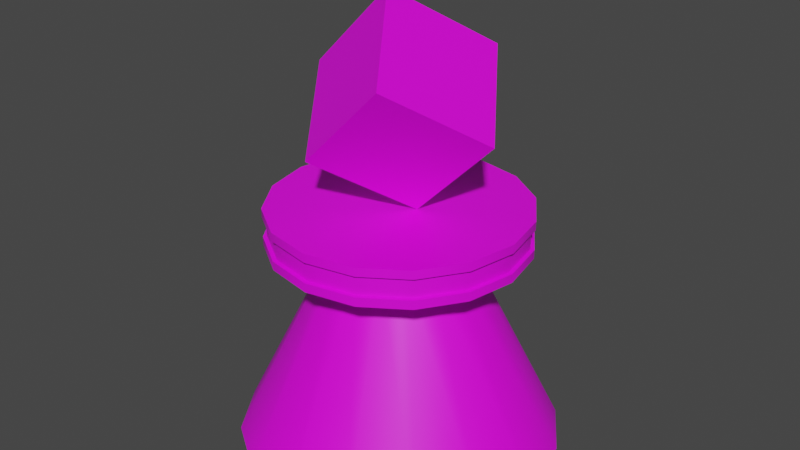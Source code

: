 # Source: PlayerPieceGreen.blend  (saved by Blender 3.6.11; exported with 4.5.12 LTS)
import bpy
from mathutils import Matrix  # noqa: F401  (used for matrix-valued properties, if any)

bpy.ops.wm.read_factory_settings(use_empty=True)
scene = bpy.context.scene
scene.name = 'Scene'

# ---- collections
col_collection = bpy.data.collections.new('Collection'); scene.collection.children.link(col_collection)

# ---- images (referenced by path relative to the original .blend; pixels are not part of the script)
import os
ASSET_DIR = os.environ.get("B2B_ASSET_DIR", "")  # directory of the original .blend (textures are referenced by path, not embedded)
HERE = os.path.dirname(os.path.abspath(__file__))  # packed textures are extracted next to this script under _unpacked/

def load_image(name, relpath, width, height, colorspace="sRGB"):
    """Load a texture the original file referenced (path relative to the .blend, or extracted next to this script)."""
    p = next((c for c in (os.path.join(HERE, relpath), os.path.join(ASSET_DIR, relpath)) if relpath and os.path.exists(c)), "")
    if p:
        img = bpy.data.images.load(p, check_existing=True)
        img.name = name
    else:  # same state as the original file: an image datablock whose file is absent (Cycles renders it pink)
        img = bpy.data.images.new(name, width, height)
        img.source = "FILE"
        img.filepath = "//" + (relpath or name)
    img.colorspace_settings.name = colorspace
    return img
img_lowpoly_tex_png = load_image('Lowpoly_tex.png', '_Textures/Lowpoly_tex.png', 1024, 1024, 'sRGB')

# ---- materials (node trees are filled in below, after node groups)
mat_matplayerpiecegreen = bpy.data.materials.new('MatPlayerPieceGreen')
mat_matplayerpiecegreen.use_transparent_shadow = False

# ---- node groups
ng_auto_smooth = bpy.data.node_groups.new('Auto Smooth', 'GeometryNodeTree')
_s = ng_auto_smooth.interface.new_socket(name='Geometry', in_out='OUTPUT', socket_type='NodeSocketGeometry')
_s = ng_auto_smooth.interface.new_socket(name='Geometry', in_out='INPUT', socket_type='NodeSocketGeometry')
_s = ng_auto_smooth.interface.new_socket(name='Angle', in_out='INPUT', socket_type='NodeSocketFloat')
_s.subtype = 'ANGLE'
_s.min_value = 0.0
_s.max_value = 3.142
ng_auto_smooth.is_modifier = True
_N = ng_auto_smooth.nodes; _L = ng_auto_smooth.links
n0 = _N.new('NodeGroupOutput'); n0.name = 'Group Output'; n0.location = (480, -100)
n1 = _N.new('NodeGroupInput'); n1.name = 'Group Input'; n1.location = (-420, -300)
n2 = _N.new('NodeGroupInput'); n2.name = 'Group Input.001'; n2.location = (-60, -100)
n3 = _N.new('GeometryNodeSetShadeSmooth'); n3.name = 'Set Shade Smooth'; n3.location = (120, -100)
n3.domain = 'EDGE'
n4 = _N.new('GeometryNodeSetShadeSmooth'); n4.name = 'Set Shade Smooth.001'; n4.location = (300, -100)
n5 = _N.new('GeometryNodeInputMeshEdgeAngle'); n5.name = 'Edge Angle'; n5.location = (-420, -220)
n6 = _N.new('GeometryNodeInputEdgeSmooth'); n6.name = 'Is Edge Smooth'; n6.location = (-60, -160)
n7 = _N.new('GeometryNodeInputShadeSmooth'); n7.name = 'Is Face Smooth'; n7.location = (-240, -340)
n8 = _N.new('FunctionNodeBooleanMath'); n8.name = 'Boolean Math'; n8.location = (-60, -220)
n9 = _N.new('FunctionNodeCompare'); n9.name = 'Compare'; n9.location = (-240, -180)
n9.operation = 'LESS_EQUAL'
_L.new(n5.outputs[0], n9.inputs[0])
_L.new(n4.outputs[0], n0.inputs[0])
_L.new(n1.outputs[1], n9.inputs[1])
_L.new(n9.outputs[0], n8.inputs[0])
_L.new(n7.outputs[0], n8.inputs[1])
_L.new(n2.outputs[0], n3.inputs[0])
_L.new(n6.outputs[0], n3.inputs[1])
_L.new(n3.outputs[0], n4.inputs[0])
_L.new(n8.outputs[0], n3.inputs[2])
n0.is_active_output = True

# ---- material node trees
mat_matplayerpiecegreen.use_nodes = True; mat_matplayerpiecegreen.node_tree.nodes.clear()
_N = mat_matplayerpiecegreen.node_tree.nodes; _L = mat_matplayerpiecegreen.node_tree.links
n0 = _N.new('ShaderNodeBsdfPrincipled'); n0.name = 'Principled BSDF'; n0.location = (10, 300)
n0.distribution = 'GGX'
n0.subsurface_method = 'RANDOM_WALK_SKIN'
n0.inputs[3].default_value = 1.45
n0.inputs[27].default_value = (0.0, 0.0, 0.0, 1.0)
n0.inputs[28].default_value = 1.0
n1 = _N.new('ShaderNodeOutputMaterial'); n1.name = 'Material Output'; n1.location = (300, 300)
n2 = _N.new('ShaderNodeTexImage'); n2.name = 'Image Texture'; n2.location = (-311, 299)
n2.image = img_lowpoly_tex_png
_L.new(n0.outputs[0], n1.inputs[0])
_L.new(n2.outputs[0], n0.inputs[0])
n1.is_active_output = True

# ---- world
world_world = bpy.data.worlds.new('World'); scene.world = world_world
world_world.use_nodes = True; world_world.node_tree.nodes.clear()
_N = world_world.node_tree.nodes; _L = world_world.node_tree.links
n0 = _N.new('ShaderNodeOutputWorld'); n0.name = 'World Output'; n0.location = (300, 300)
n1 = _N.new('ShaderNodeBackground'); n1.name = 'Background'; n1.location = (10, 300)
n1.inputs[0].default_value = (0.05088, 0.05088, 0.05088, 1.0)
_L.new(n1.outputs[0], n0.inputs[0])
n0.is_active_output = True
world_world.color = (0.05088, 0.05088, 0.05088)
world_world.use_sun_shadow = False
world_world.sun_shadow_jitter_overblur = 0.0

# ---- meshes
me_cylinder_001 = bpy.data.meshes.new('Cylinder.001')
me_cylinder_001.from_pydata([(0.0, 0.6849, -0.002004), (-8.808e-09, 0.2539, 0.8791), (0.2621, 0.6328, -0.002004), (0.09717, 0.2346, 0.8791), (0.4843, 0.4843, -0.002004), (0.1796, 0.1796, 0.8791), (0.6328, 0.2621, -0.002004), (0.2346, 0.09717, 0.8791), (0.6849, -1.399e-16, -0.002004), (0.2539, -3.057e-09, 0.8791), (0.6328, -0.2621, -0.002004), (0.2346, -0.09717, 0.8791), (0.4843, -0.4843, -0.002004), (0.1796, -0.1796, 0.8791), (0.2621, -0.6328, -0.002004), (0.09717, -0.2346, 0.8791), (0.0, -0.6849, -0.002004), (-8.808e-09, -0.2539, 0.8791), (-0.2621, -0.6328, -0.002004), (-0.09717, -0.2346, 0.8791), (-0.4843, -0.4843, -0.002004), (-0.1796, -0.1796, 0.8791), (-0.6328, -0.2621, -0.002004), (-0.2346, -0.09717, 0.8791), (-0.6849, -1.399e-16, -0.002004), (-0.2539, -3.057e-09, 0.8791), (-0.6328, 0.2621, -0.002004), (-0.2346, 0.09717, 0.8791), (-0.4843, 0.4843, -0.002004), (-0.1796, 0.1796, 0.8791), (-0.2621, 0.6328, -0.002004), (-0.09717, 0.2346, 0.8791), (-0.1623, -0.3511, 1.288), (0.1887, -0.3511, 1.639), (-0.4106, -1.327e-08, 1.536), (-0.05952, 1.076e-08, 1.887), (0.08589, -1.327e-08, 1.039), (0.4369, 1.076e-08, 1.39), (-0.1623, 0.3511, 1.288), (0.1887, 0.3511, 1.639), (-2.306e-08, 0.5404, 0.8791), (-2.306e-08, 0.5404, 1.039), (0.2068, 0.4993, 0.8791), (0.2068, 0.4993, 1.039), (0.3821, 0.3821, 0.8791), (0.3821, 0.3821, 1.039), (0.4993, 0.2068, 0.8791), (0.4993, 0.2068, 1.039), (0.5404, -2.361e-08, 0.8791), (0.5404, -3.854e-08, 1.039), (0.4993, -0.2068, 0.8791), (0.4993, -0.2068, 1.039), (0.3821, -0.3821, 0.8791), (0.3821, -0.3821, 1.039), (0.2068, -0.4993, 0.8791), (0.2068, -0.4993, 1.039), (-2.306e-08, -0.5404, 0.8791), (-2.306e-08, -0.5404, 1.039), (-0.2068, -0.4993, 0.8791), (-0.2068, -0.4993, 1.039), (-0.3821, -0.3821, 0.8791), (-0.3821, -0.3821, 1.039), (-0.4993, -0.2068, 0.8791), (-0.4993, -0.2068, 1.039), (-0.5404, -6.954e-08, 0.8791), (-0.5404, -5.002e-08, 1.039), (-0.4993, 0.2068, 0.8791), (-0.4993, 0.2068, 1.039), (-0.3821, 0.3821, 0.8791), (-0.3821, 0.3821, 1.039), (-0.2068, 0.4993, 0.8791), (-0.2068, 0.4993, 1.039), (-2.653e-09, -4.211e-08, 0.8791), (-2.306e-08, -3.662e-08, 1.039), (-2.306e-08, 0.5404, 0.9167), (-2.306e-08, 0.5404, 1.002), (0.2068, 0.4993, 1.002), (0.2068, 0.4993, 0.9167), (0.3821, 0.3821, 1.002), (0.3821, 0.3821, 0.9167), (0.4993, 0.2068, 1.002), (0.4993, 0.2068, 0.9167), (0.5404, -1.941e-08, 1.002), (0.5404, -2.233e-08, 0.9167), (0.4993, -0.2068, 1.002), (0.4993, -0.2068, 0.9167), (0.3821, -0.3821, 1.002), (0.3821, -0.3821, 0.9167), (0.2068, -0.4993, 1.002), (0.2068, -0.4993, 0.9167), (-4.348e-08, -0.5404, 1.002), (-2.306e-08, -0.5404, 0.9167), (-0.2068, -0.4993, 1.002), (-0.2068, -0.4993, 0.9167), (-0.3821, -0.3821, 1.002), (-0.3821, -0.3821, 0.9167), (-0.4993, -0.2068, 1.002), (-0.4993, -0.2068, 0.9167), (-0.5404, -5.13e-08, 1.002), (-0.5404, -5.326e-08, 0.9167), (-0.4993, 0.2068, 1.002), (-0.4993, 0.2068, 0.9167), (-0.3821, 0.3821, 1.002), (-0.3821, 0.3821, 0.9167), (-0.2068, 0.4993, 1.002), (-0.2068, 0.4993, 0.9167), (-2.306e-08, 0.5244, 0.9179), (-2.306e-08, 0.5244, 1.001), (0.2007, 0.4845, 1.001), (0.2007, 0.4845, 0.9179), (0.3708, 0.3708, 1.001), (0.3708, 0.3708, 0.9179), (0.4845, 0.2007, 1.001), (0.4845, 0.2007, 0.9179), (0.5244, -2e-08, 1.001), (0.5244, -2.283e-08, 0.9179), (0.4845, -0.2007, 1.001), (0.4845, -0.2007, 0.9179), (0.3708, -0.3708, 1.001), (0.3708, -0.3708, 0.9179), (0.2007, -0.4845, 1.001), (0.2007, -0.4845, 0.9179), (-2.653e-09, -0.5244, 1.001), (-4.348e-08, -0.5244, 0.9179), (-0.2007, -0.4845, 1.001), (-0.2007, -0.4845, 0.9179), (-0.3708, -0.3708, 1.001), (-0.3708, -0.3708, 0.9179), (-0.4845, -0.2007, 1.001), (-0.4845, -0.2007, 0.9179), (-0.5244, -5.08e-08, 1.001), (-0.5244, -5.235e-08, 0.9179), (-0.4845, 0.2007, 1.001), (-0.4845, 0.2007, 0.9179), (-0.3708, 0.3708, 1.001), (-0.3708, 0.3708, 0.9179), (-0.2007, 0.4845, 1.001), (-0.2007, 0.4845, 0.9179)], [], [(0, 1, 3, 2), (2, 3, 5, 4), (4, 5, 7, 6), (6, 7, 9, 8), (8, 9, 11, 10), (10, 11, 13, 12), (12, 13, 15, 14), (14, 15, 17, 16), (16, 17, 19, 18), (18, 19, 21, 20), (20, 21, 23, 22), (22, 23, 25, 24), (24, 25, 27, 26), (26, 27, 29, 28), (28, 29, 31, 30), (30, 31, 1, 0), (32, 33, 35, 34), (34, 35, 39, 38), (38, 39, 37, 36), (36, 37, 33, 32), (34, 38, 36, 32), (39, 35, 33, 37), (75, 41, 43, 76), (76, 43, 45, 78), (78, 45, 47, 80), (80, 47, 49, 82), (82, 49, 51, 84), (84, 51, 53, 86), (86, 53, 55, 88), (88, 55, 57, 90), (90, 57, 59, 92), (92, 59, 61, 94), (94, 61, 63, 96), (96, 63, 65, 98), (98, 65, 67, 100), (100, 67, 69, 102), (73, 61, 59, 57), (102, 69, 71, 104), (104, 71, 41, 75), (72, 48, 50, 52), (72, 44, 46, 48), (72, 56, 58, 60), (68, 72, 64, 66), (70, 40, 72, 68), (56, 72, 52, 54), (64, 72, 60, 62), (40, 42, 44, 72), (73, 65, 63, 61), (73, 69, 67, 65), (45, 73, 49, 47), (41, 71, 69, 73), (49, 73, 53, 51), (53, 73, 57, 55), (43, 41, 73, 45), (70, 105, 74, 40), (77, 74, 106, 109), (68, 103, 105, 70), (102, 104, 136, 134), (66, 101, 103, 68), (91, 89, 121, 123), (64, 99, 101, 66), (76, 78, 110, 108), (62, 97, 99, 64), (105, 103, 135, 137), (60, 95, 97, 62), (90, 92, 124, 122), (58, 93, 95, 60), (79, 77, 109, 111), (56, 91, 93, 58), (104, 75, 107, 136), (54, 89, 91, 56), (93, 91, 123, 125), (52, 87, 89, 54), (78, 80, 112, 110), (50, 85, 87, 52), (74, 105, 137, 106), (48, 83, 85, 50), (92, 94, 126, 124), (46, 81, 83, 48), (81, 79, 111, 113), (44, 79, 81, 46), (95, 93, 125, 127), (42, 77, 79, 44), (80, 82, 114, 112), (40, 74, 77, 42), (94, 96, 128, 126), (137, 136, 107, 106), (135, 134, 136, 137), (133, 132, 134, 135), (131, 130, 132, 133), (129, 128, 130, 131), (127, 126, 128, 129), (125, 124, 126, 127), (123, 122, 124, 125), (121, 120, 122, 123), (119, 118, 120, 121), (117, 116, 118, 119), (115, 114, 116, 117), (113, 112, 114, 115), (111, 110, 112, 113), (109, 108, 110, 111), (106, 107, 108, 109), (88, 90, 122, 120), (103, 101, 133, 135), (75, 76, 108, 107), (89, 87, 119, 121), (100, 102, 134, 132), (86, 88, 120, 118), (101, 99, 131, 133), (87, 85, 117, 119), (98, 100, 132, 130), (84, 86, 118, 116), (99, 97, 129, 131), (85, 83, 115, 117), (96, 98, 130, 128), (82, 84, 116, 114), (97, 95, 127, 129), (83, 81, 113, 115)])
me_cylinder_001.polygons.foreach_set('use_smooth', [True] * 118)
_uv = me_cylinder_001.uv_layers.new(name='UVMap')
_uv.uv.foreach_set('vector', [0.8626, 0.9688, 0.8685, 0.9673, 0.8686, 0.9678, 0.8629, 0.97, 0.8625, 0.9759, 0.868, 0.9775, 0.868, 0.978, 0.8624, 0.9775, 0.8624, 0.9775, 0.868, 0.978, 0.868, 0.9786, 0.8624, 0.9791, 0.8624, 0.9791, 0.868, 0.9786, 0.868, 0.9792, 0.8624, 0.9807, 0.8624, 0.9807, 0.868, 0.9792, 0.868, 0.9797, 0.8625, 0.9818, 0.8686, 0.9813, 0.8701, 0.9761, 0.8706, 0.9761, 0.8701, 0.9812, 0.8701, 0.9812, 0.8706, 0.9761, 0.8712, 0.9761, 0.8718, 0.9812, 0.8718, 0.9812, 0.8712, 0.9761, 0.8718, 0.9761, 0.8733, 0.9813, 0.8625, 0.97, 0.868, 0.9722, 0.868, 0.9726, 0.8624, 0.9712, 0.8624, 0.9712, 0.868, 0.9726, 0.868, 0.9732, 0.8624, 0.9727, 0.8624, 0.9727, 0.868, 0.9732, 0.868, 0.9738, 0.8624, 0.9744, 0.8624, 0.9744, 0.868, 0.9738, 0.868, 0.9744, 0.8625, 0.9759, 0.8629, 0.9629, 0.8686, 0.9651, 0.8685, 0.9656, 0.8626, 0.9641, 0.8626, 0.9641, 0.8685, 0.9656, 0.8684, 0.9661, 0.8624, 0.9656, 0.8624, 0.9656, 0.8684, 0.9661, 0.8684, 0.9668, 0.8624, 0.9673, 0.8624, 0.9673, 0.8684, 0.9668, 0.8685, 0.9673, 0.8626, 0.9688, 0.6292, 0.6073, 0.6198, 0.607, 0.6198, 0.5958, 0.6292, 0.5961, 0.6088, 0.5841, 0.6198, 0.5844, 0.6198, 0.5955, 0.6088, 0.5951, 0.6305, 0.597, 0.6393, 0.597, 0.6393, 0.6082, 0.6305, 0.6082, 0.6198, 0.5849, 0.6305, 0.5841, 0.6305, 0.5949, 0.6198, 0.5958, 0.6305, 0.5938, 0.6305, 0.5841, 0.6397, 0.5873, 0.6397, 0.597, 0.6088, 0.5955, 0.618, 0.5987, 0.618, 0.6084, 0.6088, 0.6052, 0.8824, 0.9629, 0.8827, 0.9629, 0.8826, 0.9638, 0.8824, 0.9638, 0.8824, 0.9638, 0.8826, 0.9638, 0.8826, 0.965, 0.8824, 0.965, 0.8824, 0.965, 0.8826, 0.965, 0.8826, 0.9664, 0.8824, 0.9664, 0.8824, 0.9664, 0.8826, 0.9664, 0.8826, 0.9676, 0.8824, 0.9676, 0.8824, 0.9676, 0.8826, 0.9676, 0.8827, 0.9685, 0.8824, 0.9685, 0.883, 0.9666, 0.8827, 0.9666, 0.8827, 0.9654, 0.8829, 0.9654, 0.8829, 0.9654, 0.8827, 0.9654, 0.8827, 0.9641, 0.8829, 0.9641, 0.8829, 0.9641, 0.8827, 0.9641, 0.8827, 0.9629, 0.883, 0.9629, 0.8681, 0.9756, 0.8683, 0.9756, 0.8683, 0.9765, 0.8681, 0.9765, 0.8681, 0.9765, 0.8683, 0.9765, 0.8683, 0.9777, 0.868, 0.9777, 0.868, 0.9777, 0.8683, 0.9777, 0.8683, 0.9791, 0.868, 0.9791, 0.868, 0.9791, 0.8683, 0.9791, 0.8683, 0.9803, 0.8681, 0.9803, 0.8681, 0.9803, 0.8683, 0.9803, 0.8683, 0.9812, 0.8681, 0.9812, 0.8791, 0.9793, 0.8793, 0.9793, 0.8792, 0.9806, 0.8789, 0.9806, 0.8785, 0.9662, 0.8778, 0.9629, 0.8791, 0.9629, 0.8804, 0.9634, 0.8789, 0.9806, 0.8792, 0.9806, 0.8792, 0.9819, 0.8789, 0.9819, 0.8789, 0.9819, 0.8792, 0.9819, 0.8793, 0.9831, 0.8791, 0.9831, 0.8719, 0.9728, 0.87, 0.97, 0.8712, 0.9695, 0.8725, 0.9695, 0.8719, 0.9728, 0.8686, 0.9722, 0.8691, 0.9709, 0.87, 0.97, 0.8719, 0.9728, 0.8747, 0.9709, 0.8752, 0.9722, 0.8752, 0.9735, 0.8712, 0.9761, 0.8719, 0.9728, 0.8738, 0.9756, 0.8725, 0.9761, 0.87, 0.9756, 0.8691, 0.9747, 0.8719, 0.9728, 0.8712, 0.9761, 0.8747, 0.9709, 0.8719, 0.9728, 0.8725, 0.9695, 0.8738, 0.97, 0.8738, 0.9756, 0.8719, 0.9728, 0.8752, 0.9735, 0.8747, 0.9747, 0.8691, 0.9747, 0.8686, 0.9735, 0.8686, 0.9722, 0.8719, 0.9728, 0.8785, 0.9662, 0.8757, 0.9643, 0.8766, 0.9634, 0.8778, 0.9629, 0.8785, 0.9662, 0.8752, 0.9669, 0.8752, 0.9655, 0.8757, 0.9643, 0.8791, 0.9695, 0.8785, 0.9662, 0.8813, 0.9681, 0.8804, 0.969, 0.8766, 0.969, 0.8757, 0.9681, 0.8752, 0.9669, 0.8785, 0.9662, 0.8813, 0.9681, 0.8785, 0.9662, 0.8818, 0.9655, 0.8818, 0.9669, 0.8818, 0.9655, 0.8785, 0.9662, 0.8804, 0.9634, 0.8813, 0.9643, 0.8778, 0.9695, 0.8766, 0.969, 0.8785, 0.9662, 0.8791, 0.9695, 0.8758, 0.9818, 0.8761, 0.9818, 0.8762, 0.983, 0.876, 0.983, 0.8766, 0.9756, 0.8757, 0.9747, 0.8758, 0.9746, 0.8767, 0.9755, 0.8758, 0.9805, 0.8761, 0.9805, 0.8761, 0.9818, 0.8758, 0.9818, 0.8712, 0.9695, 0.87, 0.969, 0.8701, 0.9689, 0.8712, 0.9694, 0.876, 0.9793, 0.8762, 0.9793, 0.8761, 0.9805, 0.8758, 0.9805, 0.8813, 0.9709, 0.8818, 0.9722, 0.8817, 0.9722, 0.8812, 0.971, 0.8681, 0.9747, 0.8683, 0.9747, 0.8683, 0.9756, 0.8681, 0.9756, 0.8686, 0.9669, 0.8686, 0.9655, 0.8687, 0.9656, 0.8687, 0.9668, 0.868, 0.9735, 0.8683, 0.9735, 0.8683, 0.9747, 0.8681, 0.9747, 0.8752, 0.9735, 0.8752, 0.9722, 0.8753, 0.9722, 0.8753, 0.9734, 0.868, 0.9721, 0.8683, 0.9721, 0.8683, 0.9735, 0.868, 0.9735, 0.8747, 0.9643, 0.8752, 0.9655, 0.8751, 0.9656, 0.8746, 0.9644, 0.8681, 0.9709, 0.8683, 0.9709, 0.8683, 0.9721, 0.868, 0.9721, 0.8778, 0.9761, 0.8766, 0.9756, 0.8767, 0.9755, 0.8778, 0.976, 0.8681, 0.97, 0.8683, 0.97, 0.8683, 0.9709, 0.8681, 0.9709, 0.87, 0.969, 0.8691, 0.9681, 0.8692, 0.968, 0.8701, 0.9689, 0.8827, 0.9773, 0.8825, 0.9773, 0.8825, 0.9761, 0.8827, 0.9761, 0.8804, 0.97, 0.8813, 0.9709, 0.8812, 0.971, 0.8803, 0.9701, 0.8827, 0.9786, 0.8825, 0.9786, 0.8825, 0.9773, 0.8827, 0.9773, 0.8686, 0.9655, 0.8691, 0.9643, 0.8692, 0.9644, 0.8687, 0.9656, 0.8827, 0.9799, 0.8825, 0.9799, 0.8825, 0.9786, 0.8827, 0.9786, 0.8757, 0.9747, 0.8752, 0.9735, 0.8753, 0.9734, 0.8758, 0.9746, 0.8824, 0.9732, 0.8826, 0.9732, 0.8827, 0.9741, 0.8824, 0.9741, 0.8752, 0.9655, 0.8752, 0.9669, 0.8751, 0.9668, 0.8751, 0.9656, 0.8824, 0.972, 0.8826, 0.972, 0.8826, 0.9732, 0.8824, 0.9732, 0.8791, 0.9761, 0.8778, 0.9761, 0.8778, 0.976, 0.8791, 0.976, 0.8824, 0.9706, 0.8826, 0.9706, 0.8826, 0.972, 0.8824, 0.972, 0.8791, 0.9695, 0.8804, 0.97, 0.8803, 0.9701, 0.8791, 0.9696, 0.8824, 0.9694, 0.8826, 0.9694, 0.8826, 0.9706, 0.8824, 0.9706, 0.8691, 0.9643, 0.87, 0.9634, 0.8701, 0.9635, 0.8692, 0.9644, 0.8824, 0.9685, 0.8827, 0.9685, 0.8826, 0.9694, 0.8824, 0.9694, 0.8752, 0.9669, 0.8747, 0.9681, 0.8746, 0.968, 0.8751, 0.9668, 0.6255, 0.6015, 0.6248, 0.6015, 0.6246, 0.5999, 0.6253, 0.5999, 0.6255, 0.6033, 0.6248, 0.6033, 0.6248, 0.6015, 0.6255, 0.6015, 0.6253, 0.6049, 0.6246, 0.6049, 0.6248, 0.6033, 0.6255, 0.6033, 0.6246, 0.5955, 0.6253, 0.5955, 0.6254, 0.5967, 0.6247, 0.5967, 0.6246, 0.5939, 0.6253, 0.5939, 0.6253, 0.5955, 0.6246, 0.5955, 0.6246, 0.5921, 0.6253, 0.5921, 0.6253, 0.5939, 0.6246, 0.5939, 0.6246, 0.5905, 0.6253, 0.5905, 0.6253, 0.5921, 0.6246, 0.5921, 0.6247, 0.5893, 0.6254, 0.5893, 0.6253, 0.5905, 0.6246, 0.5905, 0.6253, 0.6065, 0.6246, 0.6065, 0.6247, 0.6049, 0.6254, 0.6049, 0.6253, 0.6083, 0.6246, 0.6083, 0.6246, 0.6065, 0.6253, 0.6065, 0.6254, 0.6099, 0.6247, 0.6099, 0.6246, 0.6083, 0.6253, 0.6083, 0.6246, 0.588, 0.6253, 0.588, 0.6254, 0.5893, 0.6247, 0.5893, 0.6246, 0.5864, 0.6253, 0.5864, 0.6253, 0.588, 0.6246, 0.588, 0.6246, 0.5847, 0.6253, 0.5847, 0.6253, 0.5864, 0.6246, 0.5864, 0.6246, 0.583, 0.6253, 0.583, 0.6253, 0.5847, 0.6246, 0.5847, 0.6247, 0.5818, 0.6254, 0.5818, 0.6253, 0.583, 0.6246, 0.583, 0.8738, 0.9634, 0.8747, 0.9643, 0.8746, 0.9644, 0.8737, 0.9635, 0.8752, 0.9722, 0.8757, 0.9709, 0.8758, 0.971, 0.8753, 0.9722, 0.8691, 0.9681, 0.8686, 0.9669, 0.8687, 0.9668, 0.8692, 0.968, 0.8818, 0.9722, 0.8818, 0.9735, 0.8817, 0.9734, 0.8817, 0.9722, 0.8725, 0.9695, 0.8712, 0.9695, 0.8712, 0.9694, 0.8725, 0.9694, 0.8725, 0.9629, 0.8738, 0.9634, 0.8737, 0.9635, 0.8725, 0.963, 0.8757, 0.9709, 0.8766, 0.97, 0.8767, 0.9701, 0.8758, 0.971, 0.8818, 0.9735, 0.8813, 0.9747, 0.8812, 0.9746, 0.8817, 0.9734, 0.8738, 0.969, 0.8725, 0.9695, 0.8725, 0.9694, 0.8737, 0.9689, 0.8712, 0.9629, 0.8725, 0.9629, 0.8725, 0.963, 0.8712, 0.963, 0.8766, 0.97, 0.8778, 0.9695, 0.8778, 0.9696, 0.8767, 0.9701, 0.8813, 0.9747, 0.8804, 0.9756, 0.8803, 0.9755, 0.8812, 0.9746, 0.8747, 0.9681, 0.8738, 0.969, 0.8737, 0.9689, 0.8746, 0.968, 0.87, 0.9634, 0.8712, 0.9629, 0.8712, 0.963, 0.8701, 0.9635, 0.8778, 0.9695, 0.8791, 0.9695, 0.8791, 0.9696, 0.8778, 0.9696, 0.8804, 0.9756, 0.8791, 0.9761, 0.8791, 0.976, 0.8803, 0.9755])
me_cylinder_001.materials.append(mat_matplayerpiecegreen)
me_cylinder_001.update()

# ---- objects
ob_playerpiecegreen = bpy.data.objects.new('playerPieceGreen', me_cylinder_001)

# ---- transforms, parenting, visibility, modifiers, constraints
ob_playerpiecegreen.location = (0.0, 0.0, 0.0)
_m = ob_playerpiecegreen.modifiers.new('Auto Smooth', 'NODES')
_m.node_group = ng_auto_smooth
_gi = [s.identifier for s in ng_auto_smooth.interface.items_tree if s.item_type == 'SOCKET' and s.in_out == 'INPUT']
_m[_gi[1]] = 0.5236  # Angle

# ---- collection membership
col_collection.objects.link(ob_playerpiecegreen)

# ---- scene / render settings (as saved in the file)
scene.frame_start = 1; scene.frame_end = 250; scene.frame_set(1)
scene.render.engine = 'BLENDER_EEVEE_NEXT'
scene.cycles.sampling_pattern = 'TABULATED_SOBOL'
scene.cycles.use_light_tree = False
scene.view_settings.view_transform = 'Filmic'
bpy.context.view_layer.update()

# ---- added for rendering (the .blend has no active camera and no usable light): camera, sun
cam_auto = bpy.data.cameras.new('AutoCamera')
cam_auto.lens = 50.0
cam_auto.sensor_width = 36.0
cam_auto.clip_end = 1000.0
ob_auto_camera = bpy.data.objects.new('AutoCamera', cam_auto)
scene.collection.objects.link(ob_auto_camera)
ob_auto_camera.location = (2.50338, -3.00405, 2.94518)
ob_auto_camera.rotation_euler = (1.09748, -7.21219e-08, 0.694738)
scene.camera = ob_auto_camera
light_auto_sun = bpy.data.lights.new('AutoSun', 'SUN')
light_auto_sun.energy = 3.0
light_auto_sun.angle = 0.0523599
ob_auto_sun = bpy.data.objects.new('AutoSun', light_auto_sun)
scene.collection.objects.link(ob_auto_sun)
ob_auto_sun.rotation_euler = (0.872665, 0.174533, 0.523599)
bpy.context.view_layer.update()

